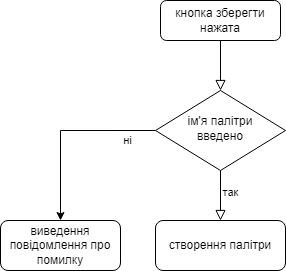

The diagram above was exported from draw.io. Its source (the exported page's mxGraphModel, read from the mxfile embedded in the PNG):
<mxGraphModel dx="780" dy="449" grid="1" gridSize="10" guides="1" tooltips="1" connect="1" arrows="1" fold="1" page="1" pageScale="1" pageWidth="827" pageHeight="1169" math="0" shadow="0">
  <root>
    <mxCell id="WIyWlLk6GJQsqaUBKTNV-0" />
    <mxCell id="WIyWlLk6GJQsqaUBKTNV-1" parent="WIyWlLk6GJQsqaUBKTNV-0" />
    <mxCell id="WIyWlLk6GJQsqaUBKTNV-2" value="" style="rounded=0;html=1;jettySize=auto;orthogonalLoop=1;fontSize=11;endArrow=block;endFill=0;endSize=8;strokeWidth=1;shadow=0;labelBackgroundColor=none;edgeStyle=orthogonalEdgeStyle;" parent="WIyWlLk6GJQsqaUBKTNV-1" source="WIyWlLk6GJQsqaUBKTNV-3" target="WIyWlLk6GJQsqaUBKTNV-6" edge="1">
      <mxGeometry relative="1" as="geometry" />
    </mxCell>
    <mxCell id="WIyWlLk6GJQsqaUBKTNV-3" value="кнопка зберегти нажата" style="rounded=1;whiteSpace=wrap;html=1;fontSize=12;glass=0;strokeWidth=1;shadow=0;" parent="WIyWlLk6GJQsqaUBKTNV-1" vertex="1">
      <mxGeometry x="160" y="80" width="120" height="40" as="geometry" />
    </mxCell>
    <mxCell id="WIyWlLk6GJQsqaUBKTNV-5" value="так&lt;br&gt;" style="edgeStyle=orthogonalEdgeStyle;rounded=0;html=1;jettySize=auto;orthogonalLoop=1;fontSize=11;endArrow=block;endFill=0;endSize=8;strokeWidth=1;shadow=0;labelBackgroundColor=none;" parent="WIyWlLk6GJQsqaUBKTNV-1" source="WIyWlLk6GJQsqaUBKTNV-6" target="WIyWlLk6GJQsqaUBKTNV-7" edge="1">
      <mxGeometry x="-0.1098" y="10" relative="1" as="geometry">
        <mxPoint as="offset" />
      </mxGeometry>
    </mxCell>
    <mxCell id="G6PKuREJh2DTVZC8n1gG-0" style="edgeStyle=orthogonalEdgeStyle;rounded=0;orthogonalLoop=1;jettySize=auto;html=1;exitX=0;exitY=0.5;exitDx=0;exitDy=0;entryX=0.5;entryY=0;entryDx=0;entryDy=0;" edge="1" parent="WIyWlLk6GJQsqaUBKTNV-1" source="WIyWlLk6GJQsqaUBKTNV-6" target="G6PKuREJh2DTVZC8n1gG-5">
      <mxGeometry relative="1" as="geometry">
        <mxPoint x="120" y="210" as="targetPoint" />
      </mxGeometry>
    </mxCell>
    <mxCell id="G6PKuREJh2DTVZC8n1gG-3" value="ні" style="edgeLabel;html=1;align=center;verticalAlign=middle;resizable=0;points=[];" vertex="1" connectable="0" parent="G6PKuREJh2DTVZC8n1gG-0">
      <mxGeometry x="-0.0367" y="-1" relative="1" as="geometry">
        <mxPoint x="61" y="11" as="offset" />
      </mxGeometry>
    </mxCell>
    <mxCell id="WIyWlLk6GJQsqaUBKTNV-6" value="ім'я палітри&lt;br&gt;введено" style="rhombus;whiteSpace=wrap;html=1;shadow=0;fontFamily=Helvetica;fontSize=12;align=center;strokeWidth=1;spacing=6;spacingTop=-4;" parent="WIyWlLk6GJQsqaUBKTNV-1" vertex="1">
      <mxGeometry x="155" y="170" width="130" height="80" as="geometry" />
    </mxCell>
    <mxCell id="WIyWlLk6GJQsqaUBKTNV-7" value="створення палітри" style="rounded=1;whiteSpace=wrap;html=1;fontSize=12;glass=0;strokeWidth=1;shadow=0;" parent="WIyWlLk6GJQsqaUBKTNV-1" vertex="1">
      <mxGeometry x="155" y="300" width="130" height="50" as="geometry" />
    </mxCell>
    <mxCell id="G6PKuREJh2DTVZC8n1gG-5" value="виведення повідомлення про помилку" style="rounded=1;whiteSpace=wrap;html=1;" vertex="1" parent="WIyWlLk6GJQsqaUBKTNV-1">
      <mxGeometry y="300" width="120" height="50" as="geometry" />
    </mxCell>
  </root>
</mxGraphModel>